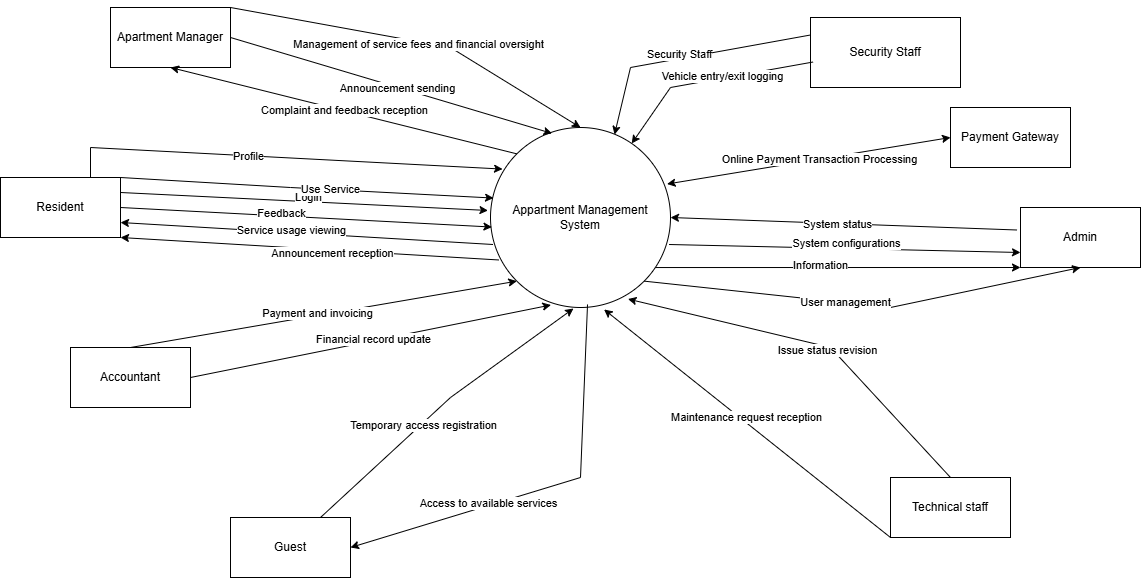

The diagram above was exported from draw.io. Its source (the exported page's mxGraphModel, read from the mxfile embedded in the PNG):
<mxGraphModel dx="2021" dy="592" grid="1" gridSize="10" guides="1" tooltips="1" connect="1" arrows="1" fold="1" page="1" pageScale="1" pageWidth="827" pageHeight="1169" math="0" shadow="0">
  <root>
    <mxCell id="0" />
    <mxCell id="1" parent="0" />
    <mxCell id="O_3qMi47ekFswubyfNgc-1" value="Appartment Management System" style="ellipse;whiteSpace=wrap;html=1;aspect=fixed;" vertex="1" parent="1">
      <mxGeometry x="340" y="570" width="180" height="180" as="geometry" />
    </mxCell>
    <mxCell id="O_3qMi47ekFswubyfNgc-3" value="Resident" style="rounded=0;whiteSpace=wrap;html=1;" vertex="1" parent="1">
      <mxGeometry x="-150" y="620" width="120" height="60" as="geometry" />
    </mxCell>
    <mxCell id="O_3qMi47ekFswubyfNgc-5" value="" style="endArrow=classic;html=1;rounded=0;exitX=0.014;exitY=0.65;exitDx=0;exitDy=0;exitPerimeter=0;entryX=1;entryY=0.75;entryDx=0;entryDy=0;" edge="1" parent="1" source="O_3qMi47ekFswubyfNgc-1" target="O_3qMi47ekFswubyfNgc-3">
      <mxGeometry width="50" height="50" relative="1" as="geometry">
        <mxPoint x="390" y="730" as="sourcePoint" />
        <mxPoint x="440" y="680" as="targetPoint" />
      </mxGeometry>
    </mxCell>
    <mxCell id="O_3qMi47ekFswubyfNgc-6" value="Service usage viewing" style="edgeLabel;html=1;align=center;verticalAlign=middle;resizable=0;points=[];" vertex="1" connectable="0" parent="O_3qMi47ekFswubyfNgc-5">
      <mxGeometry x="0.0901" y="-3" relative="1" as="geometry">
        <mxPoint as="offset" />
      </mxGeometry>
    </mxCell>
    <mxCell id="O_3qMi47ekFswubyfNgc-7" value="" style="endArrow=classic;html=1;rounded=0;exitX=0.047;exitY=0.736;exitDx=0;exitDy=0;exitPerimeter=0;entryX=1;entryY=1;entryDx=0;entryDy=0;" edge="1" parent="1" source="O_3qMi47ekFswubyfNgc-1" target="O_3qMi47ekFswubyfNgc-3">
      <mxGeometry width="50" height="50" relative="1" as="geometry">
        <mxPoint x="390" y="730" as="sourcePoint" />
        <mxPoint x="440" y="680" as="targetPoint" />
      </mxGeometry>
    </mxCell>
    <mxCell id="O_3qMi47ekFswubyfNgc-8" value="Announcement reception" style="edgeLabel;html=1;align=center;verticalAlign=middle;resizable=0;points=[];" vertex="1" connectable="0" parent="O_3qMi47ekFswubyfNgc-7">
      <mxGeometry x="-0.1214" y="3" relative="1" as="geometry">
        <mxPoint as="offset" />
      </mxGeometry>
    </mxCell>
    <mxCell id="O_3qMi47ekFswubyfNgc-9" value="" style="endArrow=classic;html=1;rounded=0;exitX=1;exitY=0.5;exitDx=0;exitDy=0;entryX=0.008;entryY=0.553;entryDx=0;entryDy=0;entryPerimeter=0;" edge="1" parent="1" source="O_3qMi47ekFswubyfNgc-3" target="O_3qMi47ekFswubyfNgc-1">
      <mxGeometry width="50" height="50" relative="1" as="geometry">
        <mxPoint x="390" y="730" as="sourcePoint" />
        <mxPoint x="440" y="680" as="targetPoint" />
      </mxGeometry>
    </mxCell>
    <mxCell id="O_3qMi47ekFswubyfNgc-10" value="Feedback" style="edgeLabel;html=1;align=center;verticalAlign=middle;resizable=0;points=[];" vertex="1" connectable="0" parent="O_3qMi47ekFswubyfNgc-9">
      <mxGeometry x="-0.1344" y="3" relative="1" as="geometry">
        <mxPoint as="offset" />
      </mxGeometry>
    </mxCell>
    <mxCell id="O_3qMi47ekFswubyfNgc-11" value="" style="endArrow=classic;html=1;rounded=0;exitX=1;exitY=0.25;exitDx=0;exitDy=0;entryX=-0.014;entryY=0.461;entryDx=0;entryDy=0;entryPerimeter=0;" edge="1" parent="1" source="O_3qMi47ekFswubyfNgc-3" target="O_3qMi47ekFswubyfNgc-1">
      <mxGeometry width="50" height="50" relative="1" as="geometry">
        <mxPoint x="390" y="730" as="sourcePoint" />
        <mxPoint x="440" y="680" as="targetPoint" />
      </mxGeometry>
    </mxCell>
    <mxCell id="O_3qMi47ekFswubyfNgc-12" value="Login" style="edgeLabel;html=1;align=center;verticalAlign=middle;resizable=0;points=[];" vertex="1" connectable="0" parent="O_3qMi47ekFswubyfNgc-11">
      <mxGeometry x="0.0158" y="5" relative="1" as="geometry">
        <mxPoint as="offset" />
      </mxGeometry>
    </mxCell>
    <mxCell id="O_3qMi47ekFswubyfNgc-13" value="" style="endArrow=classic;html=1;rounded=0;exitX=1;exitY=0;exitDx=0;exitDy=0;entryX=0.017;entryY=0.392;entryDx=0;entryDy=0;entryPerimeter=0;" edge="1" parent="1" source="O_3qMi47ekFswubyfNgc-3" target="O_3qMi47ekFswubyfNgc-1">
      <mxGeometry width="50" height="50" relative="1" as="geometry">
        <mxPoint x="390" y="730" as="sourcePoint" />
        <mxPoint x="440" y="680" as="targetPoint" />
        <Array as="points">
          <mxPoint x="140" y="630" />
        </Array>
      </mxGeometry>
    </mxCell>
    <mxCell id="O_3qMi47ekFswubyfNgc-14" value="Use Service" style="edgeLabel;html=1;align=center;verticalAlign=middle;resizable=0;points=[];" vertex="1" connectable="0" parent="O_3qMi47ekFswubyfNgc-13">
      <mxGeometry x="0.1231" y="1" relative="1" as="geometry">
        <mxPoint as="offset" />
      </mxGeometry>
    </mxCell>
    <mxCell id="O_3qMi47ekFswubyfNgc-15" value="" style="endArrow=classic;html=1;rounded=0;exitX=0.75;exitY=0;exitDx=0;exitDy=0;entryX=0.067;entryY=0.231;entryDx=0;entryDy=0;entryPerimeter=0;" edge="1" parent="1" source="O_3qMi47ekFswubyfNgc-3" target="O_3qMi47ekFswubyfNgc-1">
      <mxGeometry width="50" height="50" relative="1" as="geometry">
        <mxPoint x="390" y="730" as="sourcePoint" />
        <mxPoint x="440" y="680" as="targetPoint" />
        <Array as="points">
          <mxPoint x="-60" y="590" />
        </Array>
      </mxGeometry>
    </mxCell>
    <mxCell id="O_3qMi47ekFswubyfNgc-16" value="Profile" style="edgeLabel;html=1;align=center;verticalAlign=middle;resizable=0;points=[];" vertex="1" connectable="0" parent="O_3qMi47ekFswubyfNgc-15">
      <mxGeometry x="-0.1502" relative="1" as="geometry">
        <mxPoint as="offset" />
      </mxGeometry>
    </mxCell>
    <mxCell id="O_3qMi47ekFswubyfNgc-17" value="Security Staff" style="rounded=0;whiteSpace=wrap;html=1;" vertex="1" parent="1">
      <mxGeometry x="660" y="460" width="150" height="70" as="geometry" />
    </mxCell>
    <mxCell id="O_3qMi47ekFswubyfNgc-19" value="" style="endArrow=classic;html=1;rounded=0;entryX=0.689;entryY=0.039;entryDx=0;entryDy=0;exitX=0;exitY=0.25;exitDx=0;exitDy=0;entryPerimeter=0;" edge="1" parent="1" source="O_3qMi47ekFswubyfNgc-17" target="O_3qMi47ekFswubyfNgc-1">
      <mxGeometry width="50" height="50" relative="1" as="geometry">
        <mxPoint x="390" y="730" as="sourcePoint" />
        <mxPoint x="440" y="680" as="targetPoint" />
        <Array as="points">
          <mxPoint x="480" y="510" />
        </Array>
      </mxGeometry>
    </mxCell>
    <mxCell id="O_3qMi47ekFswubyfNgc-20" value="Security Staff" style="edgeLabel;html=1;align=center;verticalAlign=middle;resizable=0;points=[];" vertex="1" connectable="0" parent="O_3qMi47ekFswubyfNgc-19">
      <mxGeometry x="0.0559" y="-5" relative="1" as="geometry">
        <mxPoint as="offset" />
      </mxGeometry>
    </mxCell>
    <mxCell id="O_3qMi47ekFswubyfNgc-21" value="" style="endArrow=classic;html=1;rounded=0;exitX=0.017;exitY=0.636;exitDx=0;exitDy=0;exitPerimeter=0;" edge="1" parent="1" source="O_3qMi47ekFswubyfNgc-17" target="O_3qMi47ekFswubyfNgc-1">
      <mxGeometry width="50" height="50" relative="1" as="geometry">
        <mxPoint x="390" y="730" as="sourcePoint" />
        <mxPoint x="440" y="680" as="targetPoint" />
        <Array as="points">
          <mxPoint x="520" y="530" />
        </Array>
      </mxGeometry>
    </mxCell>
    <mxCell id="O_3qMi47ekFswubyfNgc-22" value="Vehicle entry/exit logging" style="edgeLabel;html=1;align=center;verticalAlign=middle;resizable=0;points=[];" vertex="1" connectable="0" parent="O_3qMi47ekFswubyfNgc-21">
      <mxGeometry x="-0.1346" y="-2" relative="1" as="geometry">
        <mxPoint as="offset" />
      </mxGeometry>
    </mxCell>
    <mxCell id="O_3qMi47ekFswubyfNgc-23" value="Admin" style="rounded=0;whiteSpace=wrap;html=1;" vertex="1" parent="1">
      <mxGeometry x="870" y="650" width="120" height="60" as="geometry" />
    </mxCell>
    <mxCell id="O_3qMi47ekFswubyfNgc-24" value="" style="endArrow=classic;html=1;rounded=0;entryX=1;entryY=0.5;entryDx=0;entryDy=0;exitX=-0.029;exitY=0.375;exitDx=0;exitDy=0;exitPerimeter=0;" edge="1" parent="1" source="O_3qMi47ekFswubyfNgc-23" target="O_3qMi47ekFswubyfNgc-1">
      <mxGeometry width="50" height="50" relative="1" as="geometry">
        <mxPoint x="390" y="730" as="sourcePoint" />
        <mxPoint x="440" y="680" as="targetPoint" />
      </mxGeometry>
    </mxCell>
    <mxCell id="O_3qMi47ekFswubyfNgc-25" value="System status" style="edgeLabel;html=1;align=center;verticalAlign=middle;resizable=0;points=[];" vertex="1" connectable="0" parent="O_3qMi47ekFswubyfNgc-24">
      <mxGeometry x="0.0392" relative="1" as="geometry">
        <mxPoint as="offset" />
      </mxGeometry>
    </mxCell>
    <mxCell id="O_3qMi47ekFswubyfNgc-26" value="" style="endArrow=classic;html=1;rounded=0;entryX=0;entryY=0.75;entryDx=0;entryDy=0;exitX=0.992;exitY=0.65;exitDx=0;exitDy=0;exitPerimeter=0;" edge="1" parent="1" source="O_3qMi47ekFswubyfNgc-1" target="O_3qMi47ekFswubyfNgc-23">
      <mxGeometry width="50" height="50" relative="1" as="geometry">
        <mxPoint x="390" y="730" as="sourcePoint" />
        <mxPoint x="440" y="680" as="targetPoint" />
      </mxGeometry>
    </mxCell>
    <mxCell id="O_3qMi47ekFswubyfNgc-27" value="System configurations" style="edgeLabel;html=1;align=center;verticalAlign=middle;resizable=0;points=[];" vertex="1" connectable="0" parent="O_3qMi47ekFswubyfNgc-26">
      <mxGeometry x="0.0051" y="6" relative="1" as="geometry">
        <mxPoint as="offset" />
      </mxGeometry>
    </mxCell>
    <mxCell id="O_3qMi47ekFswubyfNgc-28" value="" style="endArrow=classic;html=1;rounded=0;entryX=0;entryY=1;entryDx=0;entryDy=0;exitX=0.917;exitY=0.778;exitDx=0;exitDy=0;exitPerimeter=0;" edge="1" parent="1" source="O_3qMi47ekFswubyfNgc-1" target="O_3qMi47ekFswubyfNgc-23">
      <mxGeometry width="50" height="50" relative="1" as="geometry">
        <mxPoint x="390" y="730" as="sourcePoint" />
        <mxPoint x="440" y="680" as="targetPoint" />
      </mxGeometry>
    </mxCell>
    <mxCell id="O_3qMi47ekFswubyfNgc-29" value="Information" style="edgeLabel;html=1;align=center;verticalAlign=middle;resizable=0;points=[];" vertex="1" connectable="0" parent="O_3qMi47ekFswubyfNgc-28">
      <mxGeometry x="-0.1031" y="3" relative="1" as="geometry">
        <mxPoint as="offset" />
      </mxGeometry>
    </mxCell>
    <mxCell id="O_3qMi47ekFswubyfNgc-30" value="" style="endArrow=classic;html=1;rounded=0;entryX=0.5;entryY=1;entryDx=0;entryDy=0;exitX=1;exitY=1;exitDx=0;exitDy=0;" edge="1" parent="1" source="O_3qMi47ekFswubyfNgc-1" target="O_3qMi47ekFswubyfNgc-23">
      <mxGeometry width="50" height="50" relative="1" as="geometry">
        <mxPoint x="390" y="730" as="sourcePoint" />
        <mxPoint x="440" y="680" as="targetPoint" />
        <Array as="points">
          <mxPoint x="740" y="750" />
        </Array>
      </mxGeometry>
    </mxCell>
    <mxCell id="O_3qMi47ekFswubyfNgc-31" value="User management" style="edgeLabel;html=1;align=center;verticalAlign=middle;resizable=0;points=[];" vertex="1" connectable="0" parent="O_3qMi47ekFswubyfNgc-30">
      <mxGeometry x="-0.0862" y="1" relative="1" as="geometry">
        <mxPoint as="offset" />
      </mxGeometry>
    </mxCell>
    <mxCell id="O_3qMi47ekFswubyfNgc-32" value="Accountant" style="rounded=0;whiteSpace=wrap;html=1;" vertex="1" parent="1">
      <mxGeometry x="-80" y="790" width="120" height="60" as="geometry" />
    </mxCell>
    <mxCell id="O_3qMi47ekFswubyfNgc-33" value="" style="endArrow=classic;html=1;rounded=0;exitX=1;exitY=0.5;exitDx=0;exitDy=0;entryX=0.336;entryY=0.986;entryDx=0;entryDy=0;entryPerimeter=0;" edge="1" parent="1" source="O_3qMi47ekFswubyfNgc-32" target="O_3qMi47ekFswubyfNgc-1">
      <mxGeometry width="50" height="50" relative="1" as="geometry">
        <mxPoint x="390" y="730" as="sourcePoint" />
        <mxPoint x="440" y="680" as="targetPoint" />
        <Array as="points" />
      </mxGeometry>
    </mxCell>
    <mxCell id="O_3qMi47ekFswubyfNgc-34" value="Financial record update" style="edgeLabel;html=1;align=center;verticalAlign=middle;resizable=0;points=[];" vertex="1" connectable="0" parent="O_3qMi47ekFswubyfNgc-33">
      <mxGeometry x="0.0193" y="2" relative="1" as="geometry">
        <mxPoint as="offset" />
      </mxGeometry>
    </mxCell>
    <mxCell id="O_3qMi47ekFswubyfNgc-35" value="" style="endArrow=classic;html=1;rounded=0;exitX=0.5;exitY=0;exitDx=0;exitDy=0;entryX=0;entryY=1;entryDx=0;entryDy=0;" edge="1" parent="1" source="O_3qMi47ekFswubyfNgc-32" target="O_3qMi47ekFswubyfNgc-1">
      <mxGeometry width="50" height="50" relative="1" as="geometry">
        <mxPoint x="390" y="730" as="sourcePoint" />
        <mxPoint x="440" y="680" as="targetPoint" />
      </mxGeometry>
    </mxCell>
    <mxCell id="O_3qMi47ekFswubyfNgc-36" value="Payment and invoicing" style="edgeLabel;html=1;align=center;verticalAlign=middle;resizable=0;points=[];" vertex="1" connectable="0" parent="O_3qMi47ekFswubyfNgc-35">
      <mxGeometry x="-0.0288" y="2" relative="1" as="geometry">
        <mxPoint as="offset" />
      </mxGeometry>
    </mxCell>
    <mxCell id="O_3qMi47ekFswubyfNgc-37" value="Technical staff" style="rounded=0;whiteSpace=wrap;html=1;" vertex="1" parent="1">
      <mxGeometry x="740" y="920" width="120" height="60" as="geometry" />
    </mxCell>
    <mxCell id="O_3qMi47ekFswubyfNgc-38" value="" style="endArrow=classic;html=1;rounded=0;exitX=0.5;exitY=0;exitDx=0;exitDy=0;entryX=0.764;entryY=0.953;entryDx=0;entryDy=0;entryPerimeter=0;" edge="1" parent="1" source="O_3qMi47ekFswubyfNgc-37" target="O_3qMi47ekFswubyfNgc-1">
      <mxGeometry width="50" height="50" relative="1" as="geometry">
        <mxPoint x="390" y="730" as="sourcePoint" />
        <mxPoint x="440" y="680" as="targetPoint" />
        <Array as="points">
          <mxPoint x="680" y="790" />
        </Array>
      </mxGeometry>
    </mxCell>
    <mxCell id="O_3qMi47ekFswubyfNgc-39" value="Issue status revision" style="edgeLabel;html=1;align=center;verticalAlign=middle;resizable=0;points=[];" vertex="1" connectable="0" parent="O_3qMi47ekFswubyfNgc-38">
      <mxGeometry x="-0.0654" y="3" relative="1" as="geometry">
        <mxPoint as="offset" />
      </mxGeometry>
    </mxCell>
    <mxCell id="O_3qMi47ekFswubyfNgc-40" value="" style="endArrow=classic;html=1;rounded=0;entryX=0.631;entryY=1.011;entryDx=0;entryDy=0;entryPerimeter=0;exitX=0;exitY=1;exitDx=0;exitDy=0;" edge="1" parent="1" source="O_3qMi47ekFswubyfNgc-37" target="O_3qMi47ekFswubyfNgc-1">
      <mxGeometry width="50" height="50" relative="1" as="geometry">
        <mxPoint x="390" y="730" as="sourcePoint" />
        <mxPoint x="440" y="680" as="targetPoint" />
      </mxGeometry>
    </mxCell>
    <mxCell id="O_3qMi47ekFswubyfNgc-41" value="Maintenance request reception" style="edgeLabel;html=1;align=center;verticalAlign=middle;resizable=0;points=[];" vertex="1" connectable="0" parent="O_3qMi47ekFswubyfNgc-40">
      <mxGeometry x="0.0287" y="-4" relative="1" as="geometry">
        <mxPoint as="offset" />
      </mxGeometry>
    </mxCell>
    <mxCell id="O_3qMi47ekFswubyfNgc-42" value="Guest" style="rounded=0;whiteSpace=wrap;html=1;" vertex="1" parent="1">
      <mxGeometry x="80" y="960" width="120" height="60" as="geometry" />
    </mxCell>
    <mxCell id="O_3qMi47ekFswubyfNgc-43" value="" style="endArrow=classic;html=1;rounded=0;exitX=0.75;exitY=0;exitDx=0;exitDy=0;" edge="1" parent="1" source="O_3qMi47ekFswubyfNgc-42">
      <mxGeometry width="50" height="50" relative="1" as="geometry">
        <mxPoint x="390" y="730" as="sourcePoint" />
        <mxPoint x="423" y="751" as="targetPoint" />
        <Array as="points">
          <mxPoint x="300" y="840" />
        </Array>
      </mxGeometry>
    </mxCell>
    <mxCell id="O_3qMi47ekFswubyfNgc-44" value="Temporary access registration" style="edgeLabel;html=1;align=center;verticalAlign=middle;resizable=0;points=[];" vertex="1" connectable="0" parent="O_3qMi47ekFswubyfNgc-43">
      <mxGeometry x="-0.1622" y="-2" relative="1" as="geometry">
        <mxPoint as="offset" />
      </mxGeometry>
    </mxCell>
    <mxCell id="O_3qMi47ekFswubyfNgc-46" value="" style="endArrow=classic;html=1;rounded=0;entryX=1;entryY=0.5;entryDx=0;entryDy=0;exitX=0.539;exitY=0.983;exitDx=0;exitDy=0;exitPerimeter=0;" edge="1" parent="1" source="O_3qMi47ekFswubyfNgc-1" target="O_3qMi47ekFswubyfNgc-42">
      <mxGeometry width="50" height="50" relative="1" as="geometry">
        <mxPoint x="390" y="730" as="sourcePoint" />
        <mxPoint x="440" y="680" as="targetPoint" />
        <Array as="points">
          <mxPoint x="430" y="920" />
        </Array>
      </mxGeometry>
    </mxCell>
    <mxCell id="O_3qMi47ekFswubyfNgc-47" value="Access to available services" style="edgeLabel;html=1;align=center;verticalAlign=middle;resizable=0;points=[];" vertex="1" connectable="0" parent="O_3qMi47ekFswubyfNgc-46">
      <mxGeometry x="0.2992" y="-2" relative="1" as="geometry">
        <mxPoint as="offset" />
      </mxGeometry>
    </mxCell>
    <mxCell id="O_3qMi47ekFswubyfNgc-48" value="Apartment Manager" style="rounded=0;whiteSpace=wrap;html=1;" vertex="1" parent="1">
      <mxGeometry x="-40" y="450" width="120" height="60" as="geometry" />
    </mxCell>
    <mxCell id="O_3qMi47ekFswubyfNgc-49" value="" style="endArrow=classic;html=1;rounded=0;entryX=0.5;entryY=0;entryDx=0;entryDy=0;exitX=1;exitY=0;exitDx=0;exitDy=0;" edge="1" parent="1" source="O_3qMi47ekFswubyfNgc-48" target="O_3qMi47ekFswubyfNgc-1">
      <mxGeometry width="50" height="50" relative="1" as="geometry">
        <mxPoint x="390" y="730" as="sourcePoint" />
        <mxPoint x="440" y="680" as="targetPoint" />
        <Array as="points">
          <mxPoint x="300" y="490" />
        </Array>
      </mxGeometry>
    </mxCell>
    <mxCell id="O_3qMi47ekFswubyfNgc-50" value="Management of service fees and financial oversight" style="edgeLabel;html=1;align=center;verticalAlign=middle;resizable=0;points=[];" vertex="1" connectable="0" parent="O_3qMi47ekFswubyfNgc-49">
      <mxGeometry x="0.0163" y="-2" relative="1" as="geometry">
        <mxPoint as="offset" />
      </mxGeometry>
    </mxCell>
    <mxCell id="O_3qMi47ekFswubyfNgc-53" value="Complaint and feedback reception" style="endArrow=classic;html=1;rounded=0;entryX=0.5;entryY=1;entryDx=0;entryDy=0;exitX=0;exitY=0;exitDx=0;exitDy=0;" edge="1" parent="1" source="O_3qMi47ekFswubyfNgc-1" target="O_3qMi47ekFswubyfNgc-48">
      <mxGeometry width="50" height="50" relative="1" as="geometry">
        <mxPoint x="390" y="730" as="sourcePoint" />
        <mxPoint x="440" y="680" as="targetPoint" />
      </mxGeometry>
    </mxCell>
    <mxCell id="O_3qMi47ekFswubyfNgc-55" value="" style="endArrow=classic;html=1;rounded=0;exitX=1;exitY=0.5;exitDx=0;exitDy=0;entryX=0.342;entryY=0.033;entryDx=0;entryDy=0;entryPerimeter=0;" edge="1" parent="1" source="O_3qMi47ekFswubyfNgc-48" target="O_3qMi47ekFswubyfNgc-1">
      <mxGeometry width="50" height="50" relative="1" as="geometry">
        <mxPoint x="390" y="730" as="sourcePoint" />
        <mxPoint x="440" y="680" as="targetPoint" />
      </mxGeometry>
    </mxCell>
    <mxCell id="O_3qMi47ekFswubyfNgc-56" value="Announcement sending" style="edgeLabel;html=1;align=center;verticalAlign=middle;resizable=0;points=[];" vertex="1" connectable="0" parent="O_3qMi47ekFswubyfNgc-55">
      <mxGeometry x="0.0406" y="-1" relative="1" as="geometry">
        <mxPoint x="-1" as="offset" />
      </mxGeometry>
    </mxCell>
    <mxCell id="O_3qMi47ekFswubyfNgc-58" value="Payment Gateway" style="rounded=0;whiteSpace=wrap;html=1;" vertex="1" parent="1">
      <mxGeometry x="800" y="550" width="120" height="60" as="geometry" />
    </mxCell>
    <mxCell id="O_3qMi47ekFswubyfNgc-60" value="" style="endArrow=classic;startArrow=classic;html=1;rounded=0;entryX=0;entryY=0.5;entryDx=0;entryDy=0;exitX=0.981;exitY=0.314;exitDx=0;exitDy=0;exitPerimeter=0;" edge="1" parent="1" source="O_3qMi47ekFswubyfNgc-1" target="O_3qMi47ekFswubyfNgc-58">
      <mxGeometry width="50" height="50" relative="1" as="geometry">
        <mxPoint x="390" y="730" as="sourcePoint" />
        <mxPoint x="440" y="680" as="targetPoint" />
      </mxGeometry>
    </mxCell>
    <mxCell id="O_3qMi47ekFswubyfNgc-61" value="Online Payment Transaction Processing" style="edgeLabel;html=1;align=center;verticalAlign=middle;resizable=0;points=[];" vertex="1" connectable="0" parent="O_3qMi47ekFswubyfNgc-60">
      <mxGeometry x="0.0813" relative="1" as="geometry">
        <mxPoint x="-1" as="offset" />
      </mxGeometry>
    </mxCell>
  </root>
</mxGraphModel>